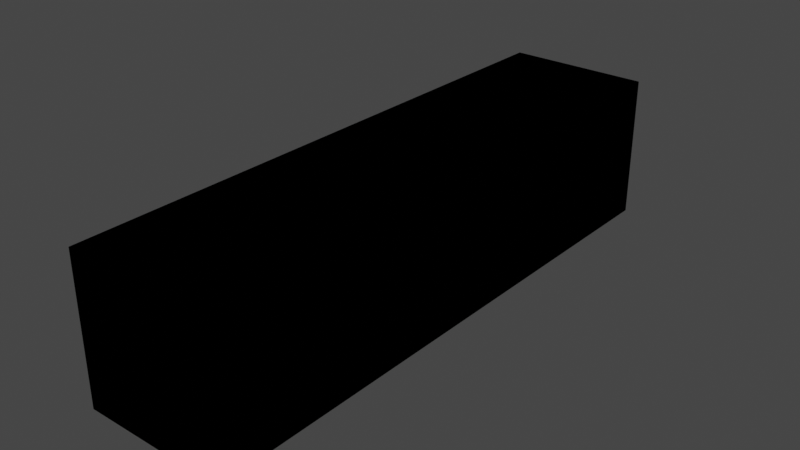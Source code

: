 # Source: 8.blend  (saved by Blender 2.93.20; exported with 4.5.12 LTS)
import bpy
from mathutils import Matrix  # noqa: F401  (used for matrix-valued properties, if any)

bpy.ops.wm.read_factory_settings(use_empty=True)
scene = bpy.context.scene
scene.name = 'Scene'

# ---- collections
col_collection = bpy.data.collections.new('Collection'); scene.collection.children.link(col_collection)

# ---- materials (node trees are filled in below, after node groups)
mat_material = bpy.data.materials.new('Material')
mat_material.alpha_threshold = 0.0
mat_material.use_transparent_shadow = False
mat_material.line_color = (0.0, 0.0, 0.0, 1.0)
mat_material_001 = bpy.data.materials.new('Material.001')
mat_material_001.use_backface_culling = True

# ---- material node trees
mat_material.use_nodes = True; mat_material.node_tree.nodes.clear()
_N = mat_material.node_tree.nodes; _L = mat_material.node_tree.links
n0 = _N.new('ShaderNodeOutputMaterial'); n0.name = 'Material Output'; n0.location = (300, 300)
n1 = _N.new('ShaderNodeBsdfPrincipled'); n1.name = 'Principled BSDF'; n1.location = (10, 300)
n1.distribution = 'GGX'
n1.subsurface_method = 'BURLEY'
n1.inputs[0].default_value = (0.0, 0.4815, 0.8, 1.0)
n1.inputs[2].default_value = 1.0
n1.inputs[3].default_value = 1.45
n1.inputs[13].default_value = 0.0
n1.inputs[20].default_value = 0.0
n1.inputs[27].default_value = (0.0, 0.0, 0.0, 1.0)
n1.inputs[28].default_value = 1.0
_L.new(n1.outputs[0], n0.inputs[0])
n0.is_active_output = True
mat_material_001.use_nodes = True; mat_material_001.node_tree.nodes.clear()
_N = mat_material_001.node_tree.nodes; _L = mat_material_001.node_tree.links
n0 = _N.new('ShaderNodeBsdfPrincipled'); n0.name = 'Principled BSDF'; n0.location = (10, 300)
n0.distribution = 'GGX'
n0.subsurface_method = 'BURLEY'
n0.inputs[0].default_value = (0.0, 0.0, 0.0, 1.0)
n0.inputs[2].default_value = 0.0
n0.inputs[3].default_value = 0.0
n0.inputs[9].default_value = (0.0, 0.0, 0.0)
n0.inputs[13].default_value = 0.0
n0.inputs[20].default_value = 0.0
n0.inputs[27].default_value = (0.0, 0.0, 0.0, 1.0)
n0.inputs[28].default_value = 1.0
n1 = _N.new('ShaderNodeOutputMaterial'); n1.name = 'Material Output'; n1.location = (300, 300)
n1.target = 'CYCLES'
n2 = _N.new('ShaderNodeOutputMaterial'); n2.name = 'Material Output.001'; n2.location = (0, 0)
n2.target = 'EEVEE'
n3 = _N.new('ShaderNodeMixShader'); n3.name = 'Mix Shader'; n3.location = (0, 0)
n3.label = 'Disable Shadow'
n3.hide = True
n4 = _N.new('ShaderNodeLightPath'); n4.name = 'Light Path'; n4.location = (0, 0)
n4.hide = True
n5 = _N.new('ShaderNodeBsdfTransparent'); n5.name = 'Transparent BSDF'; n5.location = (0, 0)
n5.hide = True
_L.new(n0.outputs[0], n1.inputs[0])
_L.new(n0.outputs[0], n3.inputs[1])
_L.new(n3.outputs[0], n2.inputs[0])
_L.new(n4.outputs[1], n3.inputs[0])
_L.new(n5.outputs[0], n3.inputs[2])
n1.is_active_output = True

# ---- world
world_world = bpy.data.worlds.new('World'); scene.world = world_world
world_world.use_nodes = True; world_world.node_tree.nodes.clear()
_N = world_world.node_tree.nodes; _L = world_world.node_tree.links
n0 = _N.new('ShaderNodeOutputWorld'); n0.name = 'World Output'; n0.location = (300, 300)
n1 = _N.new('ShaderNodeBackground'); n1.name = 'Background'; n1.location = (10, 300)
n1.inputs[0].default_value = (0.05088, 0.05088, 0.05088, 1.0)
_L.new(n1.outputs[0], n0.inputs[0])
n0.is_active_output = True
world_world.color = (0.05088, 0.05088, 0.05088)
world_world.use_sun_shadow = False
world_world.sun_shadow_jitter_overblur = 0.0

# ---- meshes
me_cube = bpy.data.meshes.new('Cube')
me_cube.from_pydata([(1.0, 1.0, 1.0), (1.0, 1.0, -1.0), (1.0, -1.0, 1.0), (1.0, -1.0, -1.0), (-1.0, 1.0, 1.0), (-1.0, 1.0, -1.0), (-1.0, -1.0, 1.0), (-1.0, -1.0, -1.0)], [], [(0, 4, 6, 2), (3, 2, 6, 7), (7, 6, 4, 5), (5, 1, 3, 7), (1, 0, 2, 3), (5, 4, 0, 1)])
_uv = me_cube.uv_layers.new(name='UVMap')
_uv.uv.foreach_set('vector', [0.625, 0.5, 0.875, 0.5, 0.875, 0.75, 0.625, 0.75, 0.375, 0.75, 0.625, 0.75, 0.625, 1.0, 0.375, 1.0, 0.375, 0.0, 0.625, 0.0, 0.625, 0.25, 0.375, 0.25, 0.125, 0.5, 0.375, 0.5, 0.375, 0.75, 0.125, 0.75, 0.375, 0.5, 0.625, 0.5, 0.625, 0.75, 0.375, 0.75, 0.375, 0.25, 0.625, 0.25, 0.625, 0.5, 0.375, 0.5])
me_cube.materials.append(mat_material)
me_cube.materials.append(mat_material_001)
me_cube.use_remesh_preserve_volume = False
me_cube.use_remesh_preserve_attributes = False
me_cube.use_mirror_vertex_groups = False
me_cube.update()
me_cube_001 = bpy.data.meshes.new('Cube.001')
me_cube_001.from_pydata([(1.0, 1.0, 1.0), (1.0, 1.0, -1.0), (1.0, -1.0, 1.0), (1.0, -1.0, -1.0), (-1.0, 1.0, 1.0), (-1.0, 1.0, -1.0), (-1.0, -1.0, 1.0), (-1.0, -1.0, -1.0)], [], [(0, 4, 6, 2), (3, 2, 6, 7), (7, 6, 4, 5), (5, 1, 3, 7), (1, 0, 2, 3), (5, 4, 0, 1)])
_uv = me_cube_001.uv_layers.new(name='UVMap')
_uv.uv.foreach_set('vector', [0.625, 0.5, 0.875, 0.5, 0.875, 0.75, 0.625, 0.75, 0.375, 0.75, 0.625, 0.75, 0.625, 1.0, 0.375, 1.0, 0.375, 0.0, 0.625, 0.0, 0.625, 0.25, 0.375, 0.25, 0.125, 0.5, 0.375, 0.5, 0.375, 0.75, 0.125, 0.75, 0.375, 0.5, 0.625, 0.5, 0.625, 0.75, 0.375, 0.75, 0.375, 0.25, 0.625, 0.25, 0.625, 0.5, 0.375, 0.5])
me_cube_001.materials.append(mat_material)
me_cube_001.materials.append(mat_material_001)
me_cube_001.use_remesh_preserve_volume = False
me_cube_001.use_remesh_preserve_attributes = False
me_cube_001.use_mirror_vertex_groups = False
me_cube_001.update()
me_cube_002 = bpy.data.meshes.new('Cube.002')
me_cube_002.from_pydata([(1.0, 1.0, 1.0), (1.0, 1.0, -1.0), (1.0, -1.0, 1.0), (1.0, -1.0, -1.0), (-1.0, 1.0, 1.0), (-1.0, 1.0, -1.0), (-1.0, -1.0, 1.0), (-1.0, -1.0, -1.0)], [], [(0, 4, 6, 2), (3, 2, 6, 7), (7, 6, 4, 5), (5, 1, 3, 7), (1, 0, 2, 3), (5, 4, 0, 1)])
_uv = me_cube_002.uv_layers.new(name='UVMap')
_uv.uv.foreach_set('vector', [0.625, 0.5, 0.875, 0.5, 0.875, 0.75, 0.625, 0.75, 0.375, 0.75, 0.625, 0.75, 0.625, 1.0, 0.375, 1.0, 0.375, 0.0, 0.625, 0.0, 0.625, 0.25, 0.375, 0.25, 0.125, 0.5, 0.375, 0.5, 0.375, 0.75, 0.125, 0.75, 0.375, 0.5, 0.625, 0.5, 0.625, 0.75, 0.375, 0.75, 0.375, 0.25, 0.625, 0.25, 0.625, 0.5, 0.375, 0.5])
me_cube_002.materials.append(mat_material)
me_cube_002.materials.append(mat_material_001)
me_cube_002.use_remesh_preserve_volume = False
me_cube_002.use_remesh_preserve_attributes = False
me_cube_002.use_mirror_vertex_groups = False
me_cube_002.update()
me_cube_003 = bpy.data.meshes.new('Cube.003')
me_cube_003.from_pydata([(1.0, 1.0, 1.0), (1.0, 1.0, -1.0), (1.0, -1.0, 1.0), (1.0, -1.0, -1.0), (-1.0, 1.0, 1.0), (-1.0, 1.0, -1.0), (-1.0, -1.0, 1.0), (-1.0, -1.0, -1.0)], [], [(0, 4, 6, 2), (3, 2, 6, 7), (7, 6, 4, 5), (5, 1, 3, 7), (1, 0, 2, 3), (5, 4, 0, 1)])
_uv = me_cube_003.uv_layers.new(name='UVMap')
_uv.uv.foreach_set('vector', [0.625, 0.5, 0.875, 0.5, 0.875, 0.75, 0.625, 0.75, 0.375, 0.75, 0.625, 0.75, 0.625, 1.0, 0.375, 1.0, 0.375, 0.0, 0.625, 0.0, 0.625, 0.25, 0.375, 0.25, 0.125, 0.5, 0.375, 0.5, 0.375, 0.75, 0.125, 0.75, 0.375, 0.5, 0.625, 0.5, 0.625, 0.75, 0.375, 0.75, 0.375, 0.25, 0.625, 0.25, 0.625, 0.5, 0.375, 0.5])
me_cube_003.materials.append(mat_material)
me_cube_003.materials.append(mat_material_001)
me_cube_003.use_remesh_preserve_volume = False
me_cube_003.use_remesh_preserve_attributes = False
me_cube_003.use_mirror_vertex_groups = False
me_cube_003.update()

# ---- objects
ob_cube = bpy.data.objects.new('Cube', me_cube)
ob_cube_001 = bpy.data.objects.new('Cube.001', me_cube_001)
ob_cube_002 = bpy.data.objects.new('Cube.002', me_cube_002)
ob_cube_003 = bpy.data.objects.new('Cube.003', me_cube_003)

# ---- transforms, parenting, visibility, modifiers, constraints
ob_cube.location = (0.0, 0.0, 1.0)
ob_cube.lock_rotations_4d = False
ob_cube.empty_display_type = 'ARROWS'
ob_cube.lineart.crease_threshold = 0.0
_m = ob_cube.modifiers.new('Solidify', 'SOLIDIFY')
_m.thickness = 0.1
_m.material_offset = 1
_m.use_flip_normals = True
ob_cube_001.location = (0.0, 2.0, 1.0)
ob_cube_001.lock_rotations_4d = False
ob_cube_001.empty_display_type = 'ARROWS'
ob_cube_001.lineart.crease_threshold = 0.0
_m = ob_cube_001.modifiers.new('Solidify', 'SOLIDIFY')
_m.thickness = 0.1
_m.material_offset = 1
_m.use_flip_normals = True
ob_cube_002.location = (0.0, -2.0, 1.0)
ob_cube_002.lock_rotations_4d = False
ob_cube_002.empty_display_type = 'ARROWS'
ob_cube_002.lineart.crease_threshold = 0.0
_m = ob_cube_002.modifiers.new('Solidify', 'SOLIDIFY')
_m.thickness = 0.1
_m.material_offset = 1
_m.use_flip_normals = True
ob_cube_003.location = (0.0, 4.0, 1.0)
ob_cube_003.lock_rotations_4d = False
ob_cube_003.empty_display_type = 'ARROWS'
ob_cube_003.lineart.crease_threshold = 0.0
_m = ob_cube_003.modifiers.new('Solidify', 'SOLIDIFY')
_m.thickness = 0.1
_m.material_offset = 1
_m.use_flip_normals = True

# ---- collection membership
col_collection.objects.link(ob_cube)
col_collection.objects.link(ob_cube_001)
col_collection.objects.link(ob_cube_002)
col_collection.objects.link(ob_cube_003)

# ---- scene / render settings (as saved in the file)
scene.frame_start = 1; scene.frame_end = 250; scene.frame_set(1)
scene.render.engine = 'BLENDER_EEVEE_NEXT'
scene.cycles.use_denoising = False
scene.cycles.samples = 128
scene.cycles.sampling_pattern = 'TABULATED_SOBOL'
scene.cycles.use_adaptive_sampling = False
scene.cycles.use_light_tree = False
scene.view_settings.view_transform = 'Filmic'
bpy.context.view_layer.update()

# ---- added for rendering (the .blend has no active camera and no usable light): camera, sun
cam_auto = bpy.data.cameras.new('AutoCamera')
cam_auto.lens = 50.0
cam_auto.sensor_width = 36.0
cam_auto.clip_end = 1000.0
ob_auto_camera = bpy.data.objects.new('AutoCamera', cam_auto)
scene.collection.objects.link(ob_auto_camera)
ob_auto_camera.location = (7.85079, -8.42095, 7.28063)
ob_auto_camera.rotation_euler = (1.09748, -7.21219e-08, 0.694738)
scene.camera = ob_auto_camera
light_auto_sun = bpy.data.lights.new('AutoSun', 'SUN')
light_auto_sun.energy = 3.0
light_auto_sun.angle = 0.0523599
ob_auto_sun = bpy.data.objects.new('AutoSun', light_auto_sun)
scene.collection.objects.link(ob_auto_sun)
ob_auto_sun.rotation_euler = (0.872665, 0.174533, 0.523599)
bpy.context.view_layer.update()
